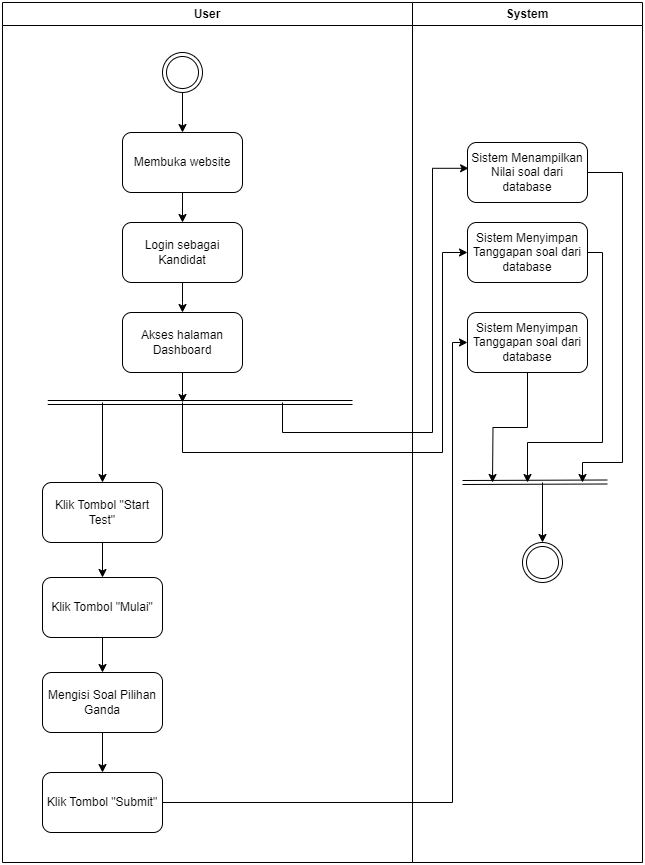

The diagram above was exported from draw.io. Its source (the exported page's mxGraphModel, read from the mxfile embedded in the PNG):
<mxGraphModel dx="1050" dy="618" grid="1" gridSize="10" guides="1" tooltips="1" connect="1" arrows="1" fold="1" page="1" pageScale="1" pageWidth="827" pageHeight="1169" math="0" shadow="0">
  <root>
    <mxCell id="0" />
    <mxCell id="1" parent="0" />
    <mxCell id="KaEhORUEObflpWCejnjs-1" value="System" style="swimlane;whiteSpace=wrap;html=1;container=0;" parent="1" vertex="1">
      <mxGeometry x="450" y="60" width="230" height="860" as="geometry" />
    </mxCell>
    <mxCell id="dVkwsehjjLFTbuTudBaG-14" style="edgeStyle=orthogonalEdgeStyle;rounded=0;orthogonalLoop=1;jettySize=auto;html=1;" parent="KaEhORUEObflpWCejnjs-1" source="KaEhORUEObflpWCejnjs-45" edge="1">
      <mxGeometry relative="1" as="geometry">
        <mxPoint x="80" y="480" as="targetPoint" />
      </mxGeometry>
    </mxCell>
    <mxCell id="KaEhORUEObflpWCejnjs-45" value="Sistem Menyimpan Tanggapan soal dari database" style="rounded=1;whiteSpace=wrap;html=1;container=0;" parent="KaEhORUEObflpWCejnjs-1" vertex="1">
      <mxGeometry x="55" y="310" width="120" height="60" as="geometry" />
    </mxCell>
    <mxCell id="zrF9HXLNy2sNsdiMV5BF-1" value="" style="ellipse;shape=doubleEllipse;whiteSpace=wrap;html=1;aspect=fixed;container=0;" parent="KaEhORUEObflpWCejnjs-1" vertex="1">
      <mxGeometry x="110" y="540" width="40" height="40" as="geometry" />
    </mxCell>
    <mxCell id="dVkwsehjjLFTbuTudBaG-7" value="" style="edgeStyle=orthogonalEdgeStyle;rounded=0;orthogonalLoop=1;jettySize=auto;html=1;entryX=0;entryY=0.5;entryDx=0;entryDy=0;" parent="KaEhORUEObflpWCejnjs-1" target="dVkwsehjjLFTbuTudBaG-8" edge="1">
      <mxGeometry relative="1" as="geometry">
        <mxPoint x="-230" y="400" as="sourcePoint" />
        <mxPoint x="55" y="450" as="targetPoint" />
        <Array as="points">
          <mxPoint x="-230" y="450" />
          <mxPoint x="30" y="450" />
          <mxPoint x="30" y="250" />
        </Array>
      </mxGeometry>
    </mxCell>
    <mxCell id="dVkwsehjjLFTbuTudBaG-15" style="edgeStyle=orthogonalEdgeStyle;rounded=0;orthogonalLoop=1;jettySize=auto;html=1;" parent="KaEhORUEObflpWCejnjs-1" source="dVkwsehjjLFTbuTudBaG-8" edge="1">
      <mxGeometry relative="1" as="geometry">
        <mxPoint x="115" y="480" as="targetPoint" />
        <Array as="points">
          <mxPoint x="190" y="250" />
          <mxPoint x="190" y="440" />
          <mxPoint x="115" y="440" />
        </Array>
      </mxGeometry>
    </mxCell>
    <mxCell id="dVkwsehjjLFTbuTudBaG-8" value="Sistem Menyimpan Tanggapan soal dari database" style="rounded=1;whiteSpace=wrap;html=1;container=0;" parent="KaEhORUEObflpWCejnjs-1" vertex="1">
      <mxGeometry x="55" y="220" width="120" height="60" as="geometry" />
    </mxCell>
    <mxCell id="dVkwsehjjLFTbuTudBaG-16" style="edgeStyle=orthogonalEdgeStyle;rounded=0;orthogonalLoop=1;jettySize=auto;html=1;" parent="KaEhORUEObflpWCejnjs-1" source="dVkwsehjjLFTbuTudBaG-9" edge="1">
      <mxGeometry relative="1" as="geometry">
        <mxPoint x="170" y="480" as="targetPoint" />
        <Array as="points">
          <mxPoint x="210" y="170" />
          <mxPoint x="210" y="460" />
          <mxPoint x="170" y="460" />
        </Array>
      </mxGeometry>
    </mxCell>
    <mxCell id="dVkwsehjjLFTbuTudBaG-9" value="Sistem Menampilkan Nilai soal dari database" style="rounded=1;whiteSpace=wrap;html=1;container=0;" parent="KaEhORUEObflpWCejnjs-1" vertex="1">
      <mxGeometry x="55" y="140" width="120" height="60" as="geometry" />
    </mxCell>
    <mxCell id="dVkwsehjjLFTbuTudBaG-12" value="" style="shape=link;html=1;rounded=0;" parent="KaEhORUEObflpWCejnjs-1" edge="1">
      <mxGeometry width="100" relative="1" as="geometry">
        <mxPoint x="50" y="480" as="sourcePoint" />
        <mxPoint x="194.75" y="479.5" as="targetPoint" />
      </mxGeometry>
    </mxCell>
    <mxCell id="KaEhORUEObflpWCejnjs-10" value="User" style="swimlane;whiteSpace=wrap;html=1;startSize=23;container=0;" parent="1" vertex="1">
      <mxGeometry x="40" y="60" width="410" height="860" as="geometry" />
    </mxCell>
    <mxCell id="KaEhORUEObflpWCejnjs-11" style="edgeStyle=orthogonalEdgeStyle;rounded=0;orthogonalLoop=1;jettySize=auto;html=1;" parent="KaEhORUEObflpWCejnjs-10" source="KaEhORUEObflpWCejnjs-12" target="KaEhORUEObflpWCejnjs-14" edge="1">
      <mxGeometry relative="1" as="geometry">
        <mxPoint x="180" y="130" as="targetPoint" />
      </mxGeometry>
    </mxCell>
    <mxCell id="KaEhORUEObflpWCejnjs-12" value="" style="ellipse;shape=doubleEllipse;whiteSpace=wrap;html=1;aspect=fixed;container=0;" parent="KaEhORUEObflpWCejnjs-10" vertex="1">
      <mxGeometry x="160" y="50" width="40" height="40" as="geometry" />
    </mxCell>
    <mxCell id="KaEhORUEObflpWCejnjs-13" style="edgeStyle=orthogonalEdgeStyle;rounded=0;orthogonalLoop=1;jettySize=auto;html=1;entryX=0.5;entryY=0;entryDx=0;entryDy=0;" parent="KaEhORUEObflpWCejnjs-10" source="KaEhORUEObflpWCejnjs-14" target="KaEhORUEObflpWCejnjs-16" edge="1">
      <mxGeometry relative="1" as="geometry" />
    </mxCell>
    <mxCell id="KaEhORUEObflpWCejnjs-14" value="Membuka website" style="rounded=1;whiteSpace=wrap;html=1;container=0;" parent="KaEhORUEObflpWCejnjs-10" vertex="1">
      <mxGeometry x="120" y="130" width="120" height="60" as="geometry" />
    </mxCell>
    <mxCell id="KaEhORUEObflpWCejnjs-15" style="edgeStyle=orthogonalEdgeStyle;rounded=0;orthogonalLoop=1;jettySize=auto;html=1;" parent="KaEhORUEObflpWCejnjs-10" source="KaEhORUEObflpWCejnjs-16" edge="1">
      <mxGeometry relative="1" as="geometry">
        <mxPoint x="180" y="310" as="targetPoint" />
      </mxGeometry>
    </mxCell>
    <mxCell id="KaEhORUEObflpWCejnjs-16" value="Login sebagai Kandidat" style="rounded=1;whiteSpace=wrap;html=1;container=0;" parent="KaEhORUEObflpWCejnjs-10" vertex="1">
      <mxGeometry x="120" y="220" width="120" height="60" as="geometry" />
    </mxCell>
    <mxCell id="KaEhORUEObflpWCejnjs-18" value="Akses halaman Dashboard" style="rounded=1;whiteSpace=wrap;html=1;container=0;" parent="KaEhORUEObflpWCejnjs-10" vertex="1">
      <mxGeometry x="120" y="310" width="120" height="60" as="geometry" />
    </mxCell>
    <mxCell id="KaEhORUEObflpWCejnjs-29" value="" style="edgeStyle=orthogonalEdgeStyle;rounded=0;orthogonalLoop=1;jettySize=auto;html=1;" parent="KaEhORUEObflpWCejnjs-10" edge="1">
      <mxGeometry relative="1" as="geometry">
        <mxPoint x="400" y="540" as="targetPoint" />
      </mxGeometry>
    </mxCell>
    <mxCell id="KaEhORUEObflpWCejnjs-39" style="edgeStyle=orthogonalEdgeStyle;rounded=0;orthogonalLoop=1;jettySize=auto;html=1;entryX=0.5;entryY=0;entryDx=0;entryDy=0;" parent="KaEhORUEObflpWCejnjs-10" source="KaEhORUEObflpWCejnjs-36" target="KaEhORUEObflpWCejnjs-38" edge="1">
      <mxGeometry relative="1" as="geometry" />
    </mxCell>
    <mxCell id="KaEhORUEObflpWCejnjs-36" value="Klik Tombol &quot;Start Test&quot;" style="rounded=1;whiteSpace=wrap;html=1;container=0;" parent="KaEhORUEObflpWCejnjs-10" vertex="1">
      <mxGeometry x="40" y="480" width="120" height="60" as="geometry" />
    </mxCell>
    <mxCell id="KaEhORUEObflpWCejnjs-37" value="" style="edgeStyle=orthogonalEdgeStyle;rounded=0;orthogonalLoop=1;jettySize=auto;html=1;" parent="KaEhORUEObflpWCejnjs-10" source="KaEhORUEObflpWCejnjs-18" edge="1">
      <mxGeometry relative="1" as="geometry">
        <mxPoint x="180" y="400" as="targetPoint" />
      </mxGeometry>
    </mxCell>
    <mxCell id="KaEhORUEObflpWCejnjs-41" style="edgeStyle=orthogonalEdgeStyle;rounded=0;orthogonalLoop=1;jettySize=auto;html=1;entryX=0.5;entryY=0;entryDx=0;entryDy=0;" parent="KaEhORUEObflpWCejnjs-10" source="KaEhORUEObflpWCejnjs-38" target="KaEhORUEObflpWCejnjs-40" edge="1">
      <mxGeometry relative="1" as="geometry" />
    </mxCell>
    <mxCell id="KaEhORUEObflpWCejnjs-38" value="Klik Tombol &quot;Mulai&quot;" style="rounded=1;whiteSpace=wrap;html=1;container=0;" parent="KaEhORUEObflpWCejnjs-10" vertex="1">
      <mxGeometry x="40" y="575" width="120" height="60" as="geometry" />
    </mxCell>
    <mxCell id="KaEhORUEObflpWCejnjs-40" value="Mengisi Soal Pilihan Ganda" style="rounded=1;whiteSpace=wrap;html=1;container=0;" parent="KaEhORUEObflpWCejnjs-10" vertex="1">
      <mxGeometry x="40" y="670" width="120" height="60" as="geometry" />
    </mxCell>
    <mxCell id="KaEhORUEObflpWCejnjs-42" value="Klik Tombol &quot;Submit&quot;" style="rounded=1;whiteSpace=wrap;html=1;container=0;" parent="KaEhORUEObflpWCejnjs-10" vertex="1">
      <mxGeometry x="40" y="770" width="120" height="60" as="geometry" />
    </mxCell>
    <mxCell id="KaEhORUEObflpWCejnjs-43" value="" style="edgeStyle=orthogonalEdgeStyle;rounded=0;orthogonalLoop=1;jettySize=auto;html=1;" parent="KaEhORUEObflpWCejnjs-10" source="KaEhORUEObflpWCejnjs-40" target="KaEhORUEObflpWCejnjs-42" edge="1">
      <mxGeometry relative="1" as="geometry" />
    </mxCell>
    <mxCell id="dVkwsehjjLFTbuTudBaG-1" value="" style="shape=link;html=1;rounded=0;" parent="KaEhORUEObflpWCejnjs-10" edge="1">
      <mxGeometry width="100" relative="1" as="geometry">
        <mxPoint x="45.25" y="400" as="sourcePoint" />
        <mxPoint x="350" y="400" as="targetPoint" />
      </mxGeometry>
    </mxCell>
    <mxCell id="KaEhORUEObflpWCejnjs-46" value="" style="edgeStyle=orthogonalEdgeStyle;rounded=0;orthogonalLoop=1;jettySize=auto;html=1;entryX=0;entryY=0.5;entryDx=0;entryDy=0;" parent="1" source="KaEhORUEObflpWCejnjs-42" target="KaEhORUEObflpWCejnjs-45" edge="1">
      <mxGeometry relative="1" as="geometry">
        <Array as="points">
          <mxPoint x="490" y="860" />
          <mxPoint x="490" y="400" />
        </Array>
      </mxGeometry>
    </mxCell>
    <mxCell id="dVkwsehjjLFTbuTudBaG-2" value="" style="endArrow=classic;html=1;rounded=0;entryX=0.5;entryY=0;entryDx=0;entryDy=0;" parent="1" target="KaEhORUEObflpWCejnjs-36" edge="1">
      <mxGeometry width="50" height="50" relative="1" as="geometry">
        <mxPoint x="140" y="460" as="sourcePoint" />
        <mxPoint x="330" y="640" as="targetPoint" />
      </mxGeometry>
    </mxCell>
    <mxCell id="dVkwsehjjLFTbuTudBaG-10" value="" style="edgeStyle=orthogonalEdgeStyle;rounded=0;orthogonalLoop=1;jettySize=auto;html=1;entryX=0.009;entryY=0.43;entryDx=0;entryDy=0;entryPerimeter=0;" parent="1" target="dVkwsehjjLFTbuTudBaG-9" edge="1">
      <mxGeometry relative="1" as="geometry">
        <mxPoint x="320" y="460" as="sourcePoint" />
        <mxPoint x="515" y="320" as="targetPoint" />
        <Array as="points">
          <mxPoint x="320" y="490" />
          <mxPoint x="470" y="490" />
          <mxPoint x="470" y="226" />
        </Array>
      </mxGeometry>
    </mxCell>
    <mxCell id="dVkwsehjjLFTbuTudBaG-17" value="" style="endArrow=classic;html=1;rounded=0;entryX=0.5;entryY=0;entryDx=0;entryDy=0;" parent="1" target="zrF9HXLNy2sNsdiMV5BF-1" edge="1">
      <mxGeometry width="50" height="50" relative="1" as="geometry">
        <mxPoint x="580" y="540" as="sourcePoint" />
        <mxPoint x="150" y="550" as="targetPoint" />
      </mxGeometry>
    </mxCell>
  </root>
</mxGraphModel>